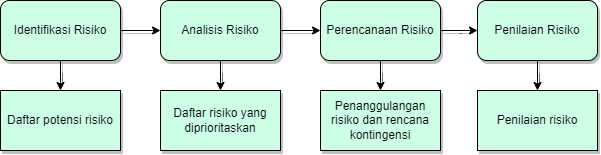

The diagram above was exported from draw.io. Its source (the exported page's mxGraphModel, read from the mxfile embedded in the PNG):
<mxGraphModel dx="723" dy="375" grid="1" gridSize="10" guides="1" tooltips="1" connect="1" arrows="1" fold="1" page="1" pageScale="1" pageWidth="827" pageHeight="1169" math="0" shadow="0">
  <root>
    <mxCell id="0" />
    <mxCell id="1" parent="0" />
    <mxCell id="Fs0PO7oM4ZUWuVi5i0LA-9" style="edgeStyle=orthogonalEdgeStyle;rounded=0;orthogonalLoop=1;jettySize=auto;html=1;exitX=1;exitY=0.5;exitDx=0;exitDy=0;fillColor=#CCFFE6;shadow=1;" edge="1" parent="1" source="Fs0PO7oM4ZUWuVi5i0LA-1" target="Fs0PO7oM4ZUWuVi5i0LA-2">
      <mxGeometry relative="1" as="geometry" />
    </mxCell>
    <mxCell id="Fs0PO7oM4ZUWuVi5i0LA-13" value="" style="edgeStyle=orthogonalEdgeStyle;rounded=0;orthogonalLoop=1;jettySize=auto;html=1;fillColor=#CCFFE6;shadow=1;" edge="1" parent="1" source="Fs0PO7oM4ZUWuVi5i0LA-1" target="Fs0PO7oM4ZUWuVi5i0LA-5">
      <mxGeometry relative="1" as="geometry" />
    </mxCell>
    <mxCell id="Fs0PO7oM4ZUWuVi5i0LA-1" value="Identifikasi Risiko" style="rounded=1;whiteSpace=wrap;html=1;fillColor=#CCFFE6;shadow=1;" vertex="1" parent="1">
      <mxGeometry x="350" y="200" width="120" height="60" as="geometry" />
    </mxCell>
    <mxCell id="Fs0PO7oM4ZUWuVi5i0LA-10" value="" style="edgeStyle=orthogonalEdgeStyle;rounded=0;orthogonalLoop=1;jettySize=auto;html=1;fillColor=#CCFFE6;shadow=1;" edge="1" parent="1" source="Fs0PO7oM4ZUWuVi5i0LA-2" target="Fs0PO7oM4ZUWuVi5i0LA-3">
      <mxGeometry relative="1" as="geometry" />
    </mxCell>
    <mxCell id="Fs0PO7oM4ZUWuVi5i0LA-14" value="" style="edgeStyle=orthogonalEdgeStyle;rounded=0;orthogonalLoop=1;jettySize=auto;html=1;fillColor=#CCFFE6;shadow=1;" edge="1" parent="1" source="Fs0PO7oM4ZUWuVi5i0LA-2" target="Fs0PO7oM4ZUWuVi5i0LA-6">
      <mxGeometry relative="1" as="geometry" />
    </mxCell>
    <mxCell id="Fs0PO7oM4ZUWuVi5i0LA-2" value="Analisis Risiko" style="rounded=1;whiteSpace=wrap;html=1;fillColor=#CCFFE6;shadow=1;" vertex="1" parent="1">
      <mxGeometry x="510" y="200" width="120" height="60" as="geometry" />
    </mxCell>
    <mxCell id="Fs0PO7oM4ZUWuVi5i0LA-12" value="" style="edgeStyle=orthogonalEdgeStyle;rounded=0;orthogonalLoop=1;jettySize=auto;html=1;fillColor=#CCFFE6;shadow=1;" edge="1" parent="1" source="Fs0PO7oM4ZUWuVi5i0LA-3" target="Fs0PO7oM4ZUWuVi5i0LA-4">
      <mxGeometry relative="1" as="geometry" />
    </mxCell>
    <mxCell id="Fs0PO7oM4ZUWuVi5i0LA-15" value="" style="edgeStyle=orthogonalEdgeStyle;rounded=0;orthogonalLoop=1;jettySize=auto;html=1;fillColor=#CCFFE6;shadow=1;" edge="1" parent="1" source="Fs0PO7oM4ZUWuVi5i0LA-3" target="Fs0PO7oM4ZUWuVi5i0LA-7">
      <mxGeometry relative="1" as="geometry" />
    </mxCell>
    <mxCell id="Fs0PO7oM4ZUWuVi5i0LA-3" value="Perencanaan Risiko" style="rounded=1;whiteSpace=wrap;html=1;fillColor=#CCFFE6;shadow=1;" vertex="1" parent="1">
      <mxGeometry x="670" y="200" width="120" height="60" as="geometry" />
    </mxCell>
    <mxCell id="Fs0PO7oM4ZUWuVi5i0LA-16" value="" style="edgeStyle=orthogonalEdgeStyle;rounded=0;orthogonalLoop=1;jettySize=auto;html=1;fillColor=#CCFFE6;shadow=1;" edge="1" parent="1" source="Fs0PO7oM4ZUWuVi5i0LA-4" target="Fs0PO7oM4ZUWuVi5i0LA-8">
      <mxGeometry relative="1" as="geometry" />
    </mxCell>
    <mxCell id="Fs0PO7oM4ZUWuVi5i0LA-4" value="Penilaian Risiko" style="rounded=1;whiteSpace=wrap;html=1;fillColor=#CCFFE6;shadow=1;" vertex="1" parent="1">
      <mxGeometry x="827" y="200" width="120" height="60" as="geometry" />
    </mxCell>
    <mxCell id="Fs0PO7oM4ZUWuVi5i0LA-5" value="Daftar potensi risiko" style="rounded=0;whiteSpace=wrap;html=1;fillColor=#CCFFE6;shadow=1;" vertex="1" parent="1">
      <mxGeometry x="350" y="290" width="120" height="60" as="geometry" />
    </mxCell>
    <mxCell id="Fs0PO7oM4ZUWuVi5i0LA-6" value="Daftar risiko yang diprioritaskan" style="rounded=0;whiteSpace=wrap;html=1;fillColor=#CCFFE6;shadow=1;" vertex="1" parent="1">
      <mxGeometry x="510" y="290" width="120" height="60" as="geometry" />
    </mxCell>
    <mxCell id="Fs0PO7oM4ZUWuVi5i0LA-7" value="Penanggulangan risiko dan rencana kontingensi" style="rounded=0;whiteSpace=wrap;html=1;fillColor=#CCFFE6;shadow=1;" vertex="1" parent="1">
      <mxGeometry x="670" y="290" width="120" height="60" as="geometry" />
    </mxCell>
    <mxCell id="Fs0PO7oM4ZUWuVi5i0LA-8" value="Penilaian risiko" style="rounded=0;whiteSpace=wrap;html=1;fillColor=#CCFFE6;shadow=1;" vertex="1" parent="1">
      <mxGeometry x="827" y="290" width="120" height="60" as="geometry" />
    </mxCell>
  </root>
</mxGraphModel>